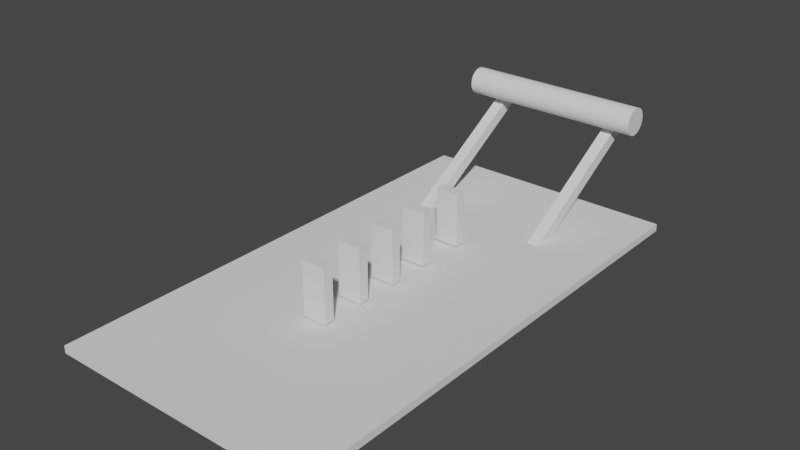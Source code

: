 # Source: Scena.blend  (saved by Blender 2.83.19; exported with 4.5.12 LTS)
import bpy
from mathutils import Matrix  # noqa: F401  (used for matrix-valued properties, if any)

bpy.ops.wm.read_factory_settings(use_empty=True)
scene = bpy.context.scene
scene.name = 'Scene'

# ---- collections
col_collection = bpy.data.collections.new('Collection'); scene.collection.children.link(col_collection)

# ---- world
world_world = bpy.data.worlds.new('World'); scene.world = world_world
world_world.use_nodes = True; world_world.node_tree.nodes.clear()
_N = world_world.node_tree.nodes; _L = world_world.node_tree.links
n0 = _N.new('ShaderNodeOutputWorld'); n0.name = 'World Output'; n0.location = (300, 300)
n1 = _N.new('ShaderNodeBackground'); n1.name = 'Background'; n1.location = (10, 300)
n1.inputs[0].default_value = (0.05088, 0.05088, 0.05088, 1.0)
_L.new(n1.outputs[0], n0.inputs[0])
n0.is_active_output = True
world_world.color = (0.05088, 0.05088, 0.05088)
world_world.use_sun_shadow = False
world_world.sun_shadow_jitter_overblur = 0.0

# ---- meshes
me_cube_002 = bpy.data.meshes.new('Cube.002')
me_cube_002.from_pydata([(-1.0, -1.0, -1.0), (-1.0, -1.0, 1.0), (-1.0, 1.0, -1.0), (-1.0, 1.0, 1.0), (1.0, -1.0, -1.0), (1.0, -1.0, 1.0), (1.0, 1.0, -1.0), (1.0, 1.0, 1.0)], [], [(0, 1, 3, 2), (2, 3, 7, 6), (6, 7, 5, 4), (4, 5, 1, 0), (2, 6, 4, 0), (7, 3, 1, 5)])
_uv = me_cube_002.uv_layers.new(name='UVMap')
_uv.uv.foreach_set('vector', [0.375, 0.0, 0.625, 0.0, 0.625, 0.25, 0.375, 0.25, 0.375, 0.25, 0.625, 0.25, 0.625, 0.5, 0.375, 0.5, 0.375, 0.5, 0.625, 0.5, 0.625, 0.75, 0.375, 0.75, 0.375, 0.75, 0.625, 0.75, 0.625, 1.0, 0.375, 1.0, 0.125, 0.5, 0.375, 0.5, 0.375, 0.75, 0.125, 0.75, 0.625, 0.5, 0.875, 0.5, 0.875, 0.75, 0.625, 0.75])
me_cube_002.use_remesh_fix_poles = True
me_cube_002.use_remesh_preserve_attributes = False
me_cube_002.use_mirror_vertex_groups = False
me_cube_002.update()
me_cube_003 = bpy.data.meshes.new('Cube.003')
me_cube_003.from_pydata([(-1.0, -1.0, -1.0), (-1.0, -1.0, 1.0), (-1.0, 1.0, -1.0), (-1.0, 1.0, 1.0), (1.0, -1.0, -1.0), (1.0, -1.0, 1.0), (1.0, 1.0, -1.0), (1.0, 1.0, 1.0)], [], [(0, 1, 3, 2), (2, 3, 7, 6), (6, 7, 5, 4), (4, 5, 1, 0), (2, 6, 4, 0), (7, 3, 1, 5)])
_uv = me_cube_003.uv_layers.new(name='UVMap')
_uv.uv.foreach_set('vector', [0.375, 0.0, 0.625, 0.0, 0.625, 0.25, 0.375, 0.25, 0.375, 0.25, 0.625, 0.25, 0.625, 0.5, 0.375, 0.5, 0.375, 0.5, 0.625, 0.5, 0.625, 0.75, 0.375, 0.75, 0.375, 0.75, 0.625, 0.75, 0.625, 1.0, 0.375, 1.0, 0.125, 0.5, 0.375, 0.5, 0.375, 0.75, 0.125, 0.75, 0.625, 0.5, 0.875, 0.5, 0.875, 0.75, 0.625, 0.75])
me_cube_003.use_remesh_fix_poles = True
me_cube_003.use_remesh_preserve_attributes = False
me_cube_003.use_mirror_vertex_groups = False
me_cube_003.update()
me_cylinder = bpy.data.meshes.new('Cylinder')
me_cylinder.from_pydata([(0.0, 1.0, -1.0), (0.0, 1.0, 1.0), (0.1951, 0.9808, -1.0), (0.1951, 0.9808, 1.0), (0.3827, 0.9239, -1.0), (0.3827, 0.9239, 1.0), (0.5556, 0.8315, -1.0), (0.5556, 0.8315, 1.0), (0.7071, 0.7071, -1.0), (0.7071, 0.7071, 1.0), (0.8315, 0.5556, -1.0), (0.8315, 0.5556, 1.0), (0.9239, 0.3827, -1.0), (0.9239, 0.3827, 1.0), (0.9808, 0.1951, -1.0), (0.9808, 0.1951, 1.0), (1.0, 7.55e-08, -1.0), (1.0, 7.55e-08, 1.0), (0.9808, -0.1951, -1.0), (0.9808, -0.1951, 1.0), (0.9239, -0.3827, -1.0), (0.9239, -0.3827, 1.0), (0.8315, -0.5556, -1.0), (0.8315, -0.5556, 1.0), (0.7071, -0.7071, -1.0), (0.7071, -0.7071, 1.0), (0.5556, -0.8315, -1.0), (0.5556, -0.8315, 1.0), (0.3827, -0.9239, -1.0), (0.3827, -0.9239, 1.0), (0.1951, -0.9808, -1.0), (0.1951, -0.9808, 1.0), (-3.258e-07, -1.0, -1.0), (-3.258e-07, -1.0, 1.0), (-0.1951, -0.9808, -1.0), (-0.1951, -0.9808, 1.0), (-0.3827, -0.9239, -1.0), (-0.3827, -0.9239, 1.0), (-0.5556, -0.8315, -1.0), (-0.5556, -0.8315, 1.0), (-0.7071, -0.7071, -1.0), (-0.7071, -0.7071, 1.0), (-0.8315, -0.5556, -1.0), (-0.8315, -0.5556, 1.0), (-0.9239, -0.3827, -1.0), (-0.9239, -0.3827, 1.0), (-0.9808, -0.1951, -1.0), (-0.9808, -0.1951, 1.0), (-1.0, 9.656e-07, -1.0), (-1.0, 9.656e-07, 1.0), (-0.9808, 0.1951, -1.0), (-0.9808, 0.1951, 1.0), (-0.9239, 0.3827, -1.0), (-0.9239, 0.3827, 1.0), (-0.8315, 0.5556, -1.0), (-0.8315, 0.5556, 1.0), (-0.7071, 0.7071, -1.0), (-0.7071, 0.7071, 1.0), (-0.5556, 0.8315, -1.0), (-0.5556, 0.8315, 1.0), (-0.3827, 0.9239, -1.0), (-0.3827, 0.9239, 1.0), (-0.1951, 0.9808, -1.0), (-0.1951, 0.9808, 1.0)], [], [(0, 1, 3, 2), (2, 3, 5, 4), (4, 5, 7, 6), (6, 7, 9, 8), (8, 9, 11, 10), (10, 11, 13, 12), (12, 13, 15, 14), (14, 15, 17, 16), (16, 17, 19, 18), (18, 19, 21, 20), (20, 21, 23, 22), (22, 23, 25, 24), (24, 25, 27, 26), (26, 27, 29, 28), (28, 29, 31, 30), (30, 31, 33, 32), (32, 33, 35, 34), (34, 35, 37, 36), (36, 37, 39, 38), (38, 39, 41, 40), (40, 41, 43, 42), (42, 43, 45, 44), (44, 45, 47, 46), (46, 47, 49, 48), (48, 49, 51, 50), (50, 51, 53, 52), (52, 53, 55, 54), (54, 55, 57, 56), (56, 57, 59, 58), (58, 59, 61, 60), (3, 1, 63, 61, 59, 57, 55, 53, 51, 49, 47, 45, 43, 41, 39, 37, 35, 33, 31, 29, 27, 25, 23, 21, 19, 17, 15, 13, 11, 9, 7, 5), (60, 61, 63, 62), (62, 63, 1, 0), (0, 2, 4, 6, 8, 10, 12, 14, 16, 18, 20, 22, 24, 26, 28, 30, 32, 34, 36, 38, 40, 42, 44, 46, 48, 50, 52, 54, 56, 58, 60, 62)])
_uv = me_cylinder.uv_layers.new(name='UVMap')
_uv.uv.foreach_set('vector', [1.0, 0.5, 1.0, 1.0, 0.9688, 1.0, 0.9688, 0.5, 0.9688, 0.5, 0.9688, 1.0, 0.9375, 1.0, 0.9375, 0.5, 0.9375, 0.5, 0.9375, 1.0, 0.9062, 1.0, 0.9062, 0.5, 0.9062, 0.5, 0.9062, 1.0, 0.875, 1.0, 0.875, 0.5, 0.875, 0.5, 0.875, 1.0, 0.8438, 1.0, 0.8438, 0.5, 0.8438, 0.5, 0.8438, 1.0, 0.8125, 1.0, 0.8125, 0.5, 0.8125, 0.5, 0.8125, 1.0, 0.7812, 1.0, 0.7812, 0.5, 0.7812, 0.5, 0.7812, 1.0, 0.75, 1.0, 0.75, 0.5, 0.75, 0.5, 0.75, 1.0, 0.7188, 1.0, 0.7188, 0.5, 0.7188, 0.5, 0.7188, 1.0, 0.6875, 1.0, 0.6875, 0.5, 0.6875, 0.5, 0.6875, 1.0, 0.6562, 1.0, 0.6562, 0.5, 0.6562, 0.5, 0.6562, 1.0, 0.625, 1.0, 0.625, 0.5, 0.625, 0.5, 0.625, 1.0, 0.5938, 1.0, 0.5938, 0.5, 0.5938, 0.5, 0.5938, 1.0, 0.5625, 1.0, 0.5625, 0.5, 0.5625, 0.5, 0.5625, 1.0, 0.5312, 1.0, 0.5312, 0.5, 0.5312, 0.5, 0.5312, 1.0, 0.5, 1.0, 0.5, 0.5, 0.5, 0.5, 0.5, 1.0, 0.4688, 1.0, 0.4688, 0.5, 0.4688, 0.5, 0.4688, 1.0, 0.4375, 1.0, 0.4375, 0.5, 0.4375, 0.5, 0.4375, 1.0, 0.4062, 1.0, 0.4062, 0.5, 0.4062, 0.5, 0.4062, 1.0, 0.375, 1.0, 0.375, 0.5, 0.375, 0.5, 0.375, 1.0, 0.3438, 1.0, 0.3438, 0.5, 0.3438, 0.5, 0.3438, 1.0, 0.3125, 1.0, 0.3125, 0.5, 0.3125, 0.5, 0.3125, 1.0, 0.2812, 1.0, 0.2812, 0.5, 0.2812, 0.5, 0.2812, 1.0, 0.25, 1.0, 0.25, 0.5, 0.25, 0.5, 0.25, 1.0, 0.2188, 1.0, 0.2188, 0.5, 0.2188, 0.5, 0.2188, 1.0, 0.1875, 1.0, 0.1875, 0.5, 0.1875, 0.5, 0.1875, 1.0, 0.1562, 1.0, 0.1562, 0.5, 0.1562, 0.5, 0.1562, 1.0, 0.125, 1.0, 0.125, 0.5, 0.125, 0.5, 0.125, 1.0, 0.09375, 1.0, 0.09375, 0.5, 0.09375, 0.5, 0.09375, 1.0, 0.0625, 1.0, 0.0625, 0.5, 0.2968, 0.4854, 0.25, 0.49, 0.2032, 0.4854, 0.1582, 0.4717, 0.1167, 0.4496, 0.08029, 0.4197, 0.05045, 0.3833, 0.02827, 0.3418, 0.01461, 0.2968, 0.01, 0.25, 0.01461, 0.2032, 0.02827, 0.1582, 0.05045, 0.1167, 0.08029, 0.08029, 0.1167, 0.05045, 0.1582, 0.02827, 0.2032, 0.01461, 0.25, 0.01, 0.2968, 0.01461, 0.3418, 0.02827, 0.3833, 0.05045, 0.4197, 0.08029, 0.4496, 0.1167, 0.4717, 0.1582, 0.4854, 0.2032, 0.49, 0.25, 0.4854, 0.2968, 0.4717, 0.3418, 0.4496, 0.3833, 0.4197, 0.4197, 0.3833, 0.4496, 0.3418, 0.4717, 0.0625, 0.5, 0.0625, 1.0, 0.03125, 1.0, 0.03125, 0.5, 0.03125, 0.5, 0.03125, 1.0, 0.0, 1.0, 0.0, 0.5, 0.75, 0.49, 0.7968, 0.4854, 0.8418, 0.4717, 0.8833, 0.4496, 0.9197, 0.4197, 0.9496, 0.3833, 0.9717, 0.3418, 0.9854, 0.2968, 0.99, 0.25, 0.9854, 0.2032, 0.9717, 0.1582, 0.9496, 0.1167, 0.9197, 0.08029, 0.8833, 0.05045, 0.8418, 0.02827, 0.7968, 0.01461, 0.75, 0.01, 0.7032, 0.01461, 0.6582, 0.02827, 0.6167, 0.05045, 0.5803, 0.08029, 0.5504, 0.1167, 0.5283, 0.1582, 0.5146, 0.2032, 0.51, 0.25, 0.5146, 0.2968, 0.5283, 0.3418, 0.5504, 0.3833, 0.5803, 0.4197, 0.6167, 0.4496, 0.6582, 0.4717, 0.7032, 0.4854])
me_cylinder.use_remesh_fix_poles = True
me_cylinder.use_remesh_preserve_attributes = False
me_cylinder.use_mirror_vertex_groups = False
me_cylinder.update()
me_cube_004 = bpy.data.meshes.new('Cube.004')
me_cube_004.from_pydata([(-1.0, -1.0, -1.0), (-1.0, -1.0, 1.0), (-1.0, 1.0, -1.0), (-1.0, 1.0, 1.0), (1.0, -1.0, -1.0), (1.0, -1.0, 1.0), (1.0, 1.0, -1.0), (1.0, 1.0, 1.0)], [], [(0, 1, 3, 2), (2, 3, 7, 6), (6, 7, 5, 4), (4, 5, 1, 0), (2, 6, 4, 0), (7, 3, 1, 5)])
_uv = me_cube_004.uv_layers.new(name='UVMap')
_uv.uv.foreach_set('vector', [0.375, 0.0, 0.625, 0.0, 0.625, 0.25, 0.375, 0.25, 0.375, 0.25, 0.625, 0.25, 0.625, 0.5, 0.375, 0.5, 0.375, 0.5, 0.625, 0.5, 0.625, 0.75, 0.375, 0.75, 0.375, 0.75, 0.625, 0.75, 0.625, 1.0, 0.375, 1.0, 0.125, 0.5, 0.375, 0.5, 0.375, 0.75, 0.125, 0.75, 0.625, 0.5, 0.875, 0.5, 0.875, 0.75, 0.625, 0.75])
me_cube_004.use_remesh_fix_poles = True
me_cube_004.use_remesh_preserve_attributes = False
me_cube_004.use_mirror_vertex_groups = False
me_cube_004.update()
me_cube_005 = bpy.data.meshes.new('Cube.005')
me_cube_005.from_pydata([(-1.0, -1.0, -1.0), (-1.0, -1.0, 1.0), (-1.0, 1.0, -1.0), (-1.0, 1.0, 1.0), (1.0, -1.0, -1.0), (1.0, -1.0, 1.0), (1.0, 1.0, -1.0), (1.0, 1.0, 1.0)], [], [(0, 1, 3, 2), (2, 3, 7, 6), (6, 7, 5, 4), (4, 5, 1, 0), (2, 6, 4, 0), (7, 3, 1, 5)])
_uv = me_cube_005.uv_layers.new(name='UVMap')
_uv.uv.foreach_set('vector', [0.375, 0.0, 0.625, 0.0, 0.625, 0.25, 0.375, 0.25, 0.375, 0.25, 0.625, 0.25, 0.625, 0.5, 0.375, 0.5, 0.375, 0.5, 0.625, 0.5, 0.625, 0.75, 0.375, 0.75, 0.375, 0.75, 0.625, 0.75, 0.625, 1.0, 0.375, 1.0, 0.125, 0.5, 0.375, 0.5, 0.375, 0.75, 0.125, 0.75, 0.625, 0.5, 0.875, 0.5, 0.875, 0.75, 0.625, 0.75])
me_cube_005.use_remesh_fix_poles = True
me_cube_005.use_remesh_preserve_attributes = False
me_cube_005.use_mirror_vertex_groups = False
me_cube_005.update()
me_cube_006 = bpy.data.meshes.new('Cube.006')
me_cube_006.from_pydata([(-1.0, -1.0, -1.0), (-1.0, -1.0, 1.0), (-1.0, 1.0, -1.0), (-1.0, 1.0, 1.0), (1.0, -1.0, -1.0), (1.0, -1.0, 1.0), (1.0, 1.0, -1.0), (1.0, 1.0, 1.0)], [], [(0, 1, 3, 2), (2, 3, 7, 6), (6, 7, 5, 4), (4, 5, 1, 0), (2, 6, 4, 0), (7, 3, 1, 5)])
_uv = me_cube_006.uv_layers.new(name='UVMap')
_uv.uv.foreach_set('vector', [0.375, 0.0, 0.625, 0.0, 0.625, 0.25, 0.375, 0.25, 0.375, 0.25, 0.625, 0.25, 0.625, 0.5, 0.375, 0.5, 0.375, 0.5, 0.625, 0.5, 0.625, 0.75, 0.375, 0.75, 0.375, 0.75, 0.625, 0.75, 0.625, 1.0, 0.375, 1.0, 0.125, 0.5, 0.375, 0.5, 0.375, 0.75, 0.125, 0.75, 0.625, 0.5, 0.875, 0.5, 0.875, 0.75, 0.625, 0.75])
me_cube_006.use_remesh_fix_poles = True
me_cube_006.use_remesh_preserve_attributes = False
me_cube_006.use_mirror_vertex_groups = False
me_cube_006.update()
me_cube_007 = bpy.data.meshes.new('Cube.007')
me_cube_007.from_pydata([(-1.0, -1.0, -1.0), (-1.0, -1.0, 1.0), (-1.0, 1.0, -1.0), (-1.0, 1.0, 1.0), (1.0, -1.0, -1.0), (1.0, -1.0, 1.0), (1.0, 1.0, -1.0), (1.0, 1.0, 1.0)], [], [(0, 1, 3, 2), (2, 3, 7, 6), (6, 7, 5, 4), (4, 5, 1, 0), (2, 6, 4, 0), (7, 3, 1, 5)])
_uv = me_cube_007.uv_layers.new(name='UVMap')
_uv.uv.foreach_set('vector', [0.375, 0.0, 0.625, 0.0, 0.625, 0.25, 0.375, 0.25, 0.375, 0.25, 0.625, 0.25, 0.625, 0.5, 0.375, 0.5, 0.375, 0.5, 0.625, 0.5, 0.625, 0.75, 0.375, 0.75, 0.375, 0.75, 0.625, 0.75, 0.625, 1.0, 0.375, 1.0, 0.125, 0.5, 0.375, 0.5, 0.375, 0.75, 0.125, 0.75, 0.625, 0.5, 0.875, 0.5, 0.875, 0.75, 0.625, 0.75])
me_cube_007.use_remesh_fix_poles = True
me_cube_007.use_remesh_preserve_attributes = False
me_cube_007.use_mirror_vertex_groups = False
me_cube_007.update()
me_cube_008 = bpy.data.meshes.new('Cube.008')
me_cube_008.from_pydata([(-1.0, -1.0, -1.0), (-1.0, -1.0, 1.0), (-1.0, 1.0, -1.0), (-1.0, 1.0, 1.0), (1.0, -1.0, -1.0), (1.0, -1.0, 1.0), (1.0, 1.0, -1.0), (1.0, 1.0, 1.0)], [], [(0, 1, 3, 2), (2, 3, 7, 6), (6, 7, 5, 4), (4, 5, 1, 0), (2, 6, 4, 0), (7, 3, 1, 5)])
_uv = me_cube_008.uv_layers.new(name='UVMap')
_uv.uv.foreach_set('vector', [0.375, 0.0, 0.625, 0.0, 0.625, 0.25, 0.375, 0.25, 0.375, 0.25, 0.625, 0.25, 0.625, 0.5, 0.375, 0.5, 0.375, 0.5, 0.625, 0.5, 0.625, 0.75, 0.375, 0.75, 0.375, 0.75, 0.625, 0.75, 0.625, 1.0, 0.375, 1.0, 0.125, 0.5, 0.375, 0.5, 0.375, 0.75, 0.125, 0.75, 0.625, 0.5, 0.875, 0.5, 0.875, 0.75, 0.625, 0.75])
me_cube_008.use_remesh_fix_poles = True
me_cube_008.use_remesh_preserve_attributes = False
me_cube_008.use_mirror_vertex_groups = False
me_cube_008.update()
me_cube = bpy.data.meshes.new('Cube')
me_cube.from_pydata([(-1.0, -1.0, -1.0), (-1.0, -1.0, 1.0), (-1.0, 1.0, -1.0), (-1.0, 1.0, 1.0), (1.0, -1.0, -1.0), (1.0, -1.0, 1.0), (1.0, 1.0, -1.0), (1.0, 1.0, 1.0)], [], [(0, 1, 3, 2), (2, 3, 7, 6), (6, 7, 5, 4), (4, 5, 1, 0), (2, 6, 4, 0), (7, 3, 1, 5)])
_uv = me_cube.uv_layers.new(name='UVMap')
_uv.uv.foreach_set('vector', [0.375, 0.0, 0.625, 0.0, 0.625, 0.25, 0.375, 0.25, 0.375, 0.25, 0.625, 0.25, 0.625, 0.5, 0.375, 0.5, 0.375, 0.5, 0.625, 0.5, 0.625, 0.75, 0.375, 0.75, 0.375, 0.75, 0.625, 0.75, 0.625, 1.0, 0.375, 1.0, 0.125, 0.5, 0.375, 0.5, 0.375, 0.75, 0.125, 0.75, 0.625, 0.5, 0.875, 0.5, 0.875, 0.75, 0.625, 0.75])
me_cube.use_remesh_fix_poles = True
me_cube.use_remesh_preserve_attributes = False
me_cube.use_mirror_vertex_groups = False
me_cube.update()

# ---- objects
ob_cube = bpy.data.objects.new('Cube', me_cube_002)
ob_cube_001 = bpy.data.objects.new('Cube.001', me_cube_003)
ob_cylinder = bpy.data.objects.new('Cylinder', me_cylinder)
ob_cube_002 = bpy.data.objects.new('Cube.002', me_cube_004)
ob_cube_003 = bpy.data.objects.new('Cube.003', me_cube_005)
ob_cube_004 = bpy.data.objects.new('Cube.004', me_cube_006)
ob_cube_005 = bpy.data.objects.new('Cube.005', me_cube_007)
ob_cube_006 = bpy.data.objects.new('Cube.006', me_cube_008)
ob_cube_007 = bpy.data.objects.new('Cube.007', me_cube)

# ---- transforms, parenting, visibility, modifiers, constraints
ob_cube.location = (0.4611, 4.809, 1.342)
ob_cube.rotation_euler = (2.331e-08, 0.5507, -1.571)
ob_cube.scale = (3.035, 0.2168, 0.2223)
ob_cube.lineart.crease_threshold = 0.0
ob_cube_001.location = (-4.322, 4.809, 1.342)
ob_cube_001.rotation_euler = (2.331e-08, 0.5507, -1.571)
ob_cube_001.scale = (3.035, 0.2168, 0.2223)
ob_cube_001.lineart.crease_threshold = 0.0
ob_cylinder.location = (-1.855, 6.758, 3.486)
ob_cylinder.rotation_euler = (1.571, -0.0, -1.571)
ob_cylinder.scale = (0.5182, 0.5182, 3.45)
ob_cylinder.lineart.crease_threshold = 0.0
ob_cube_002.location = (-1.855, 0.4616, 1.069)
ob_cube_002.rotation_euler = (0.0, -0.0, -1.571)
ob_cube_002.scale = (0.1914, 0.4455, 1.0)
ob_cube_002.lineart.crease_threshold = 0.0
ob_cube_003.location = (-1.855, -1.381, 1.069)
ob_cube_003.rotation_euler = (0.0, -0.0, -1.571)
ob_cube_003.scale = (0.1914, 0.4455, 1.0)
ob_cube_003.lineart.crease_threshold = 0.0
ob_cube_004.location = (-1.855, -2.986, 1.069)
ob_cube_004.rotation_euler = (0.0, -0.0, -1.571)
ob_cube_004.scale = (0.1914, 0.4455, 1.0)
ob_cube_004.lineart.crease_threshold = 0.0
ob_cube_005.location = (-1.855, -4.564, 1.069)
ob_cube_005.rotation_euler = (0.0, -0.0, -1.571)
ob_cube_005.scale = (0.1914, 0.4455, 1.0)
ob_cube_005.lineart.crease_threshold = 0.0
ob_cube_006.location = (-1.855, -6.169, 1.069)
ob_cube_006.rotation_euler = (0.0, -0.0, -1.571)
ob_cube_006.scale = (0.1914, 0.4455, 1.0)
ob_cube_006.lineart.crease_threshold = 0.0
ob_cube_007.location = (-1.825, -2.851, -0.1404)
ob_cube_007.scale = (4.879, 9.243, 0.1372)
ob_cube_007.lineart.crease_threshold = 0.0

# ---- collection membership
col_collection.objects.link(ob_cube)
col_collection.objects.link(ob_cube_001)
col_collection.objects.link(ob_cylinder)
col_collection.objects.link(ob_cube_002)
col_collection.objects.link(ob_cube_003)
col_collection.objects.link(ob_cube_004)
col_collection.objects.link(ob_cube_005)
col_collection.objects.link(ob_cube_006)
col_collection.objects.link(ob_cube_007)

# ---- scene / render settings (as saved in the file)
scene.frame_start = 1; scene.frame_end = 250; scene.frame_set(1)
scene.render.engine = 'BLENDER_EEVEE_NEXT'
scene.cycles.use_denoising = False
scene.cycles.samples = 128
scene.cycles.sampling_pattern = 'TABULATED_SOBOL'
scene.cycles.use_adaptive_sampling = False
scene.cycles.use_light_tree = False
scene.view_settings.view_transform = 'Filmic'
bpy.context.view_layer.update()

# ---- added for rendering (the .blend has no active camera and no usable light): camera, sun
cam_auto = bpy.data.cameras.new('AutoCamera')
cam_auto.lens = 50.0
cam_auto.sensor_width = 36.0
cam_auto.clip_end = 1000.0
ob_auto_camera = bpy.data.objects.new('AutoCamera', cam_auto)
scene.collection.objects.link(ob_auto_camera)
ob_auto_camera.location = (18.8499, -27.1005, 18.324)
ob_auto_camera.rotation_euler = (1.09748, -7.21219e-08, 0.694738)
scene.camera = ob_auto_camera
light_auto_sun = bpy.data.lights.new('AutoSun', 'SUN')
light_auto_sun.energy = 3.0
light_auto_sun.angle = 0.0523599
ob_auto_sun = bpy.data.objects.new('AutoSun', light_auto_sun)
scene.collection.objects.link(ob_auto_sun)
ob_auto_sun.rotation_euler = (0.872665, 0.174533, 0.523599)
bpy.context.view_layer.update()
